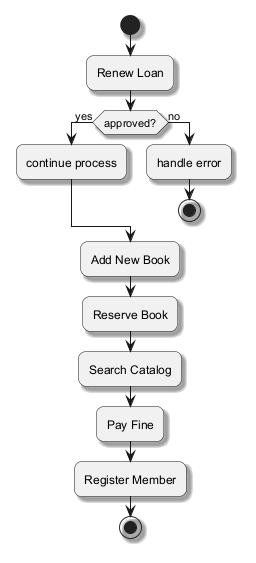

The diagram above was rendered by PlantUML. Its source (embedded in the PNG):
@startuml
skinparam backgroundColor #FFFFFF
skinparam roundCorner 15
skinparam shadowing true
start
:Renew Loan;
if (approved?) then (yes)
:continue process;
else (no)
:handle error;
stop
endif
:Add New Book;
:Reserve Book;
:Search Catalog;
:Pay Fine;
:Register Member;
stop
@enduml